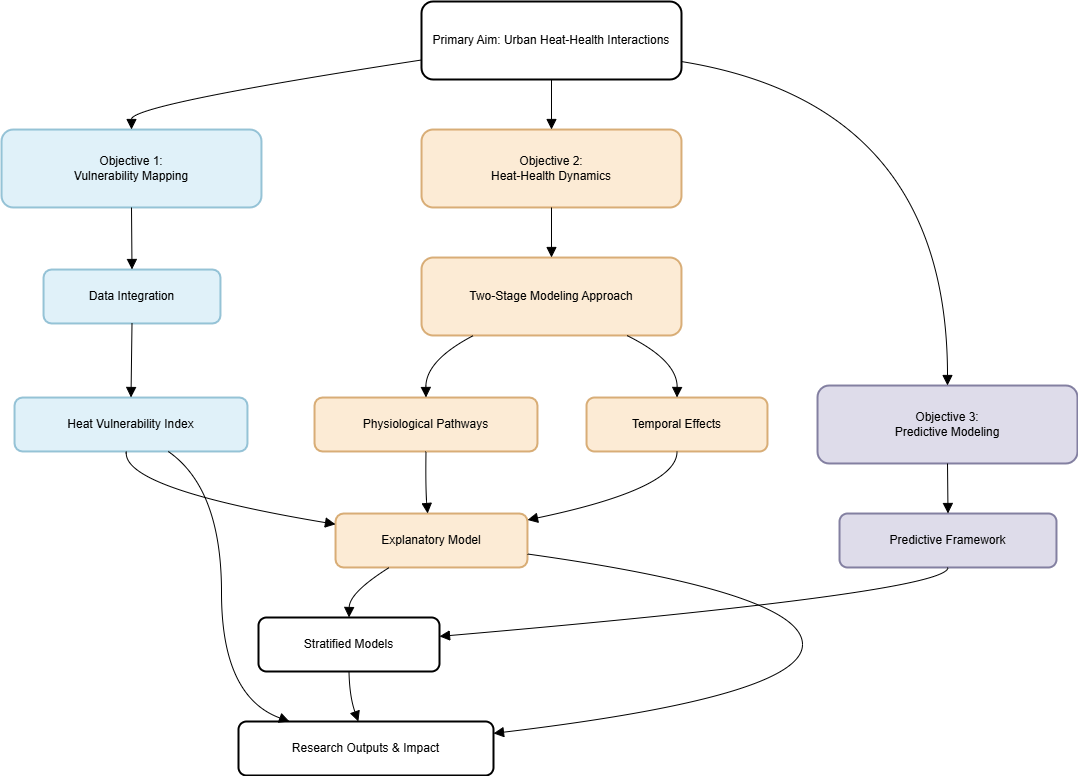

The diagram above was exported from draw.io. Its source (the exported page's mxGraphModel, read from the mxfile embedded in the PNG):
<mxGraphModel dx="1434" dy="883" grid="1" gridSize="12" guides="1" tooltips="1" connect="1" arrows="1" fold="1" page="1" pageScale="1" pageWidth="1169" pageHeight="827" background="#ffffff" math="0" shadow="0">
  <root>
    <mxCell id="0" />
    <mxCell id="1" parent="0" />
    <mxCell id="dG7kaJPInGpjObnLuMm0-1" value="Primary Aim: Urban Heat-Health Interactions" style="whiteSpace=wrap;strokeWidth=2;rounded=1;" vertex="1" parent="1">
      <mxGeometry x="444" y="24" width="260" height="78" as="geometry" />
    </mxCell>
    <mxCell id="dG7kaJPInGpjObnLuMm0-2" value="Objective 1:&#10;Vulnerability Mapping" style="whiteSpace=wrap;strokeWidth=2;rounded=1;fillColor=#b1ddf0;strokeColor=#10739e;opacity=40;" vertex="1" parent="1">
      <mxGeometry x="24" y="152" width="260" height="78" as="geometry" />
    </mxCell>
    <mxCell id="dG7kaJPInGpjObnLuMm0-3" value="Objective 2:&#10;Heat-Health Dynamics" style="whiteSpace=wrap;strokeWidth=2;rounded=1;strokeColor=#b46504;fillColor=#fad7ac;opacity=50;" vertex="1" parent="1">
      <mxGeometry x="444" y="152" width="260" height="78" as="geometry" />
    </mxCell>
    <mxCell id="dG7kaJPInGpjObnLuMm0-4" value="Objective 3:&#10;Predictive Modeling" style="whiteSpace=wrap;strokeWidth=2;rounded=1;fillColor=#d0cee2;strokeColor=#56517e;opacity=70;" vertex="1" parent="1">
      <mxGeometry x="840" y="408" width="260" height="78" as="geometry" />
    </mxCell>
    <mxCell id="dG7kaJPInGpjObnLuMm0-5" value="Data Integration" style="whiteSpace=wrap;strokeWidth=2;rounded=1;strokeColor=#10739e;fillColor=#b1ddf0;opacity=40;" vertex="1" parent="1">
      <mxGeometry x="66" y="292" width="177" height="54" as="geometry" />
    </mxCell>
    <mxCell id="dG7kaJPInGpjObnLuMm0-6" value="Two-Stage Modeling Approach" style="whiteSpace=wrap;strokeWidth=2;rounded=1;strokeColor=#b46504;fillColor=#fad7ac;opacity=50;" vertex="1" parent="1">
      <mxGeometry x="444" y="280" width="260" height="78" as="geometry" />
    </mxCell>
    <mxCell id="dG7kaJPInGpjObnLuMm0-7" value="Heat Vulnerability Index" style="whiteSpace=wrap;strokeWidth=2;rounded=1;strokeColor=#10739e;fillColor=#b1ddf0;opacity=40;" vertex="1" parent="1">
      <mxGeometry x="37" y="420" width="233" height="54" as="geometry" />
    </mxCell>
    <mxCell id="dG7kaJPInGpjObnLuMm0-8" value="Physiological Pathways" style="whiteSpace=wrap;strokeWidth=2;rounded=1;strokeColor=#b46504;fillColor=#fad7ac;opacity=50;" vertex="1" parent="1">
      <mxGeometry x="337" y="420" width="223" height="54" as="geometry" />
    </mxCell>
    <mxCell id="dG7kaJPInGpjObnLuMm0-9" value="Temporal Effects" style="whiteSpace=wrap;strokeWidth=2;rounded=1;strokeColor=#b46504;fillColor=#fad7ac;opacity=50;" vertex="1" parent="1">
      <mxGeometry x="609" y="420" width="181" height="54" as="geometry" />
    </mxCell>
    <mxCell id="dG7kaJPInGpjObnLuMm0-10" value="Explanatory Model" style="whiteSpace=wrap;strokeWidth=2;rounded=1;opacity=50;fillColor=#fad7ac;strokeColor=#b46504;" vertex="1" parent="1">
      <mxGeometry x="358" y="536" width="192" height="54" as="geometry" />
    </mxCell>
    <mxCell id="dG7kaJPInGpjObnLuMm0-11" value="Predictive Framework" style="whiteSpace=wrap;strokeWidth=2;rounded=1;fillColor=#d0cee2;strokeColor=#56517e;opacity=70;" vertex="1" parent="1">
      <mxGeometry x="862" y="536" width="217" height="54" as="geometry" />
    </mxCell>
    <mxCell id="dG7kaJPInGpjObnLuMm0-12" value="Stratified Models" style="whiteSpace=wrap;strokeWidth=2;rounded=1;" vertex="1" parent="1">
      <mxGeometry x="281" y="640" width="181" height="54" as="geometry" />
    </mxCell>
    <mxCell id="dG7kaJPInGpjObnLuMm0-13" value="Research Outputs &amp; Impact" style="whiteSpace=wrap;strokeWidth=2;rounded=1;" vertex="1" parent="1">
      <mxGeometry x="261" y="744" width="255" height="54" as="geometry" />
    </mxCell>
    <mxCell id="dG7kaJPInGpjObnLuMm0-14" value="" style="curved=1;startArrow=none;endArrow=block;exitX=0;exitY=0.75;entryX=0.5;entryY=0;rounded=1;fontSize=12;startSize=8;endSize=8;" edge="1" parent="1" source="dG7kaJPInGpjObnLuMm0-1" target="dG7kaJPInGpjObnLuMm0-2">
      <mxGeometry relative="1" as="geometry">
        <Array as="points">
          <mxPoint x="154" y="127" />
        </Array>
      </mxGeometry>
    </mxCell>
    <mxCell id="dG7kaJPInGpjObnLuMm0-15" value="" style="curved=1;startArrow=none;endArrow=block;exitX=0.5;exitY=1;entryX=0.5;entryY=0;rounded=1;fontSize=12;startSize=8;endSize=8;" edge="1" parent="1" source="dG7kaJPInGpjObnLuMm0-1" target="dG7kaJPInGpjObnLuMm0-3">
      <mxGeometry relative="1" as="geometry">
        <Array as="points" />
      </mxGeometry>
    </mxCell>
    <mxCell id="dG7kaJPInGpjObnLuMm0-16" value="" style="curved=1;startArrow=none;endArrow=block;exitX=1;exitY=0.77;entryX=0.5;entryY=0;rounded=1;fontSize=12;startSize=8;endSize=8;" edge="1" parent="1" source="dG7kaJPInGpjObnLuMm0-1" target="dG7kaJPInGpjObnLuMm0-4">
      <mxGeometry relative="1" as="geometry">
        <Array as="points">
          <mxPoint x="970" y="127" />
        </Array>
      </mxGeometry>
    </mxCell>
    <mxCell id="dG7kaJPInGpjObnLuMm0-17" value="" style="curved=1;startArrow=none;endArrow=block;exitX=0.5;exitY=1;entryX=0.5;entryY=0;rounded=1;fontSize=12;startSize=8;endSize=8;" edge="1" parent="1" source="dG7kaJPInGpjObnLuMm0-2" target="dG7kaJPInGpjObnLuMm0-5">
      <mxGeometry relative="1" as="geometry">
        <Array as="points" />
      </mxGeometry>
    </mxCell>
    <mxCell id="dG7kaJPInGpjObnLuMm0-18" value="" style="curved=1;startArrow=none;endArrow=block;exitX=0.5;exitY=1;entryX=0.5;entryY=0;rounded=1;fontSize=12;startSize=8;endSize=8;" edge="1" parent="1" source="dG7kaJPInGpjObnLuMm0-5" target="dG7kaJPInGpjObnLuMm0-7">
      <mxGeometry relative="1" as="geometry">
        <Array as="points" />
      </mxGeometry>
    </mxCell>
    <mxCell id="dG7kaJPInGpjObnLuMm0-19" value="" style="curved=1;startArrow=none;endArrow=block;exitX=0.5;exitY=1;entryX=0.5;entryY=0;rounded=1;fontSize=12;startSize=8;endSize=8;" edge="1" parent="1" source="dG7kaJPInGpjObnLuMm0-3" target="dG7kaJPInGpjObnLuMm0-6">
      <mxGeometry relative="1" as="geometry">
        <Array as="points" />
      </mxGeometry>
    </mxCell>
    <mxCell id="dG7kaJPInGpjObnLuMm0-20" value="" style="curved=1;startArrow=none;endArrow=block;exitX=0.2;exitY=1;entryX=0.5;entryY=0;rounded=1;fontSize=12;startSize=8;endSize=8;" edge="1" parent="1" source="dG7kaJPInGpjObnLuMm0-6" target="dG7kaJPInGpjObnLuMm0-8">
      <mxGeometry relative="1" as="geometry">
        <Array as="points">
          <mxPoint x="448" y="383" />
        </Array>
      </mxGeometry>
    </mxCell>
    <mxCell id="dG7kaJPInGpjObnLuMm0-21" value="" style="curved=1;startArrow=none;endArrow=block;exitX=0.79;exitY=1;entryX=0.5;entryY=0;rounded=1;fontSize=12;startSize=8;endSize=8;" edge="1" parent="1" source="dG7kaJPInGpjObnLuMm0-6" target="dG7kaJPInGpjObnLuMm0-9">
      <mxGeometry relative="1" as="geometry">
        <Array as="points">
          <mxPoint x="700" y="383" />
        </Array>
      </mxGeometry>
    </mxCell>
    <mxCell id="dG7kaJPInGpjObnLuMm0-22" value="" style="curved=1;startArrow=none;endArrow=block;exitX=0.5;exitY=1;entryX=0.48;entryY=0;rounded=1;fontSize=12;startSize=8;endSize=8;" edge="1" parent="1" source="dG7kaJPInGpjObnLuMm0-8" target="dG7kaJPInGpjObnLuMm0-10">
      <mxGeometry relative="1" as="geometry">
        <Array as="points">
          <mxPoint x="448" y="511" />
        </Array>
      </mxGeometry>
    </mxCell>
    <mxCell id="dG7kaJPInGpjObnLuMm0-23" value="" style="curved=1;startArrow=none;endArrow=block;exitX=0.5;exitY=1;entryX=1;entryY=0.12;rounded=1;fontSize=12;startSize=8;endSize=8;" edge="1" parent="1" source="dG7kaJPInGpjObnLuMm0-9" target="dG7kaJPInGpjObnLuMm0-10">
      <mxGeometry relative="1" as="geometry">
        <Array as="points">
          <mxPoint x="700" y="511" />
        </Array>
      </mxGeometry>
    </mxCell>
    <mxCell id="dG7kaJPInGpjObnLuMm0-24" value="" style="curved=1;startArrow=none;endArrow=block;exitX=0.5;exitY=1;entryX=0.5;entryY=0;rounded=1;fontSize=12;startSize=8;endSize=8;" edge="1" parent="1" source="dG7kaJPInGpjObnLuMm0-4" target="dG7kaJPInGpjObnLuMm0-11">
      <mxGeometry relative="1" as="geometry">
        <Array as="points" />
      </mxGeometry>
    </mxCell>
    <mxCell id="dG7kaJPInGpjObnLuMm0-25" value="" style="curved=1;startArrow=none;endArrow=block;exitX=0.5;exitY=1;entryX=1;entryY=0.35;rounded=1;fontSize=12;startSize=8;endSize=8;" edge="1" parent="1" source="dG7kaJPInGpjObnLuMm0-11" target="dG7kaJPInGpjObnLuMm0-12">
      <mxGeometry relative="1" as="geometry">
        <Array as="points">
          <mxPoint x="970" y="615" />
        </Array>
      </mxGeometry>
    </mxCell>
    <mxCell id="dG7kaJPInGpjObnLuMm0-26" value="" style="curved=1;startArrow=none;endArrow=block;exitX=0.48;exitY=1;entryX=0;entryY=0.2;rounded=1;fontSize=12;startSize=8;endSize=8;" edge="1" parent="1" source="dG7kaJPInGpjObnLuMm0-7" target="dG7kaJPInGpjObnLuMm0-10">
      <mxGeometry relative="1" as="geometry">
        <Array as="points">
          <mxPoint x="144" y="511" />
        </Array>
      </mxGeometry>
    </mxCell>
    <mxCell id="dG7kaJPInGpjObnLuMm0-27" value="" style="curved=1;startArrow=none;endArrow=block;exitX=0.28;exitY=1;entryX=0.5;entryY=0;rounded=1;fontSize=12;startSize=8;endSize=8;" edge="1" parent="1" source="dG7kaJPInGpjObnLuMm0-10" target="dG7kaJPInGpjObnLuMm0-12">
      <mxGeometry relative="1" as="geometry">
        <Array as="points">
          <mxPoint x="372" y="615" />
        </Array>
      </mxGeometry>
    </mxCell>
    <mxCell id="dG7kaJPInGpjObnLuMm0-28" value="" style="curved=1;startArrow=none;endArrow=block;exitX=0.66;exitY=1;entryX=0.2;entryY=0;rounded=1;fontSize=12;startSize=8;endSize=8;" edge="1" parent="1" source="dG7kaJPInGpjObnLuMm0-7" target="dG7kaJPInGpjObnLuMm0-13">
      <mxGeometry relative="1" as="geometry">
        <Array as="points">
          <mxPoint x="244" y="511" />
          <mxPoint x="244" y="719" />
        </Array>
      </mxGeometry>
    </mxCell>
    <mxCell id="dG7kaJPInGpjObnLuMm0-29" value="" style="curved=1;startArrow=none;endArrow=block;exitX=1;exitY=0.75;entryX=1;entryY=0.22;rounded=1;fontSize=12;startSize=8;endSize=8;" edge="1" parent="1" source="dG7kaJPInGpjObnLuMm0-10" target="dG7kaJPInGpjObnLuMm0-13">
      <mxGeometry relative="1" as="geometry">
        <Array as="points">
          <mxPoint x="825" y="615" />
          <mxPoint x="825" y="719" />
        </Array>
      </mxGeometry>
    </mxCell>
    <mxCell id="dG7kaJPInGpjObnLuMm0-30" value="" style="curved=1;startArrow=none;endArrow=block;exitX=0.5;exitY=1;entryX=0.47;entryY=0;rounded=1;fontSize=12;startSize=8;endSize=8;" edge="1" parent="1" source="dG7kaJPInGpjObnLuMm0-12" target="dG7kaJPInGpjObnLuMm0-13">
      <mxGeometry relative="1" as="geometry">
        <Array as="points">
          <mxPoint x="372" y="719" />
        </Array>
      </mxGeometry>
    </mxCell>
  </root>
</mxGraphModel>